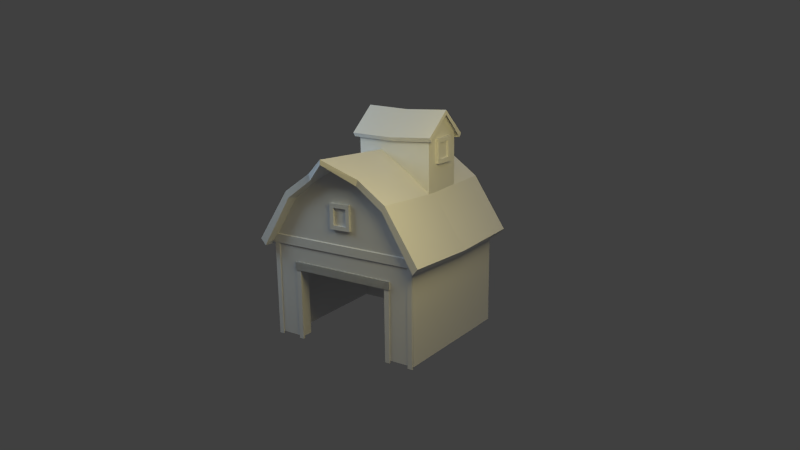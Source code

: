 # Source: farm_barn_01.blend  (saved by Blender 2.59.0; exported with 4.5.12 LTS)
import bpy
from mathutils import Matrix  # noqa: F401  (used for matrix-valued properties, if any)

bpy.ops.wm.read_factory_settings(use_empty=True)
scene = bpy.context.scene
scene.name = 'Scene'

# ---- collections
col_collection_1 = bpy.data.collections.new('Collection 1'); scene.collection.children.link(col_collection_1)

# ---- materials (node trees are filled in below, after node groups)
mat_farm_barn = bpy.data.materials.new('farm_barn')
mat_farm_barn.alpha_threshold = 0.0
mat_farm_barn.use_transparent_shadow = False
mat_farm_barn.roughness = 0.5
mat_farm_barn.specular_intensity = 0.0
mat_farm_barn.line_color = (0.0, 0.0, 0.0, 1.0)

# ---- material node trees

# ---- world
world_world = bpy.data.worlds.new('World'); scene.world = world_world
world_world.color = (0.05088, 0.05088, 0.05088)
world_world.use_sun_shadow = False
world_world.sun_shadow_jitter_overblur = 0.0
world_world.cycles.sampling_method = 'MANUAL'
world_world.cycles.sample_map_resolution = 256

# ---- cameras
cam_camera = bpy.data.cameras.new('Camera')
cam_camera.clip_end = 100.0
cam_camera.lens = 35.0
cam_camera.ortho_scale = 7.314
cam_camera.dof.focus_distance = 0.0
cam_camera.dof.aperture_fstop = 128.0

# ---- lights
light_point_001 = bpy.data.lights.new('Point.001', 'POINT')
light_point_001.color = (1.0, 0.8416, 0.3305)
light_point_001.transmission_factor = 0.0
light_point_001.energy = 200.0
light_point_001.shadow_buffer_clip_start = 0.5
light_point_001.shadow_soft_size = 1.0
light_point_001.shadow_maximum_resolution = 0.006
light_point_001.use_absolute_resolution = True
light_point_001.cycles.use_multiple_importance_sampling = False
light_point = bpy.data.lights.new('Point', 'POINT')
light_point.color = (0.5765, 0.8011, 1.0)
light_point.transmission_factor = 0.0
light_point.energy = 200.0
light_point.shadow_buffer_clip_start = 0.5
light_point.shadow_soft_size = 1.0
light_point.shadow_maximum_resolution = 0.006
light_point.use_absolute_resolution = True
light_point.cycles.use_multiple_importance_sampling = False
light_hemi = bpy.data.lights.new('Hemi', 'SUN')
light_hemi.transmission_factor = 0.0
light_hemi.angle = 1.571
light_hemi.energy = 0.5
light_hemi.shadow_buffer_clip_start = 0.5
light_hemi.shadow_soft_size = 1.0
light_hemi.shadow_cascade_max_distance = 1000.0
light_hemi.cycles.use_multiple_importance_sampling = False

# ---- meshes
me_farm_barn_mesh = bpy.data.meshes.new('farm_barn_mesh')
me_farm_barn_mesh.from_pydata([(1.182, -4.4e-05, -1.0), (1.182, 0.9813, -1.0), (1.182, 0.9813, 1.0), (1.182, -4.4e-05, 1.0), (1.182, 1.369, -1.0), (1.182, 1.369, 1.0), (-1.13, -4.4e-05, 1.0), (-1.13, 0.9813, 1.0), (-1.13, 0.9813, -1.0), (-1.13, -4.4e-05, -1.0), (-1.13, 1.369, 1.0), (-1.13, 1.369, -1.0), (0.7358, 2.074, 1.0), (0.7359, 0.9819, 1.0), (0.7359, -4.4e-05, 1.0), (-0.001234, 2.586, 1.0), (-0.001233, 0.9822, 1.0), (-0.001233, -4.4e-05, 1.0), (0.7359, -4.4e-05, -1.0), (0.7359, 0.9819, -1.0), (0.7359, 2.074, -1.0), (-0.001233, 0.9822, -1.0), (-0.001233, 2.586, -1.0), (-0.7074, 2.074, 1.0), (-0.7074, 0.9819, 1.0), (-0.7074, -4.4e-05, 1.0), (-0.7074, 0.9819, -1.0), (-0.7074, 2.074, -1.0), (-0.7074, -4.4e-05, -1.0), (-0.001233, 0.9822, -1.0), (-0.7074, 0.9819, -1.0), (-0.7074, -4.4e-05, -1.0), (-0.7074, 0.9819, -0.8416), (-0.7074, -4.4e-05, -0.8416), (0.7359, 0.9819, -0.8416), (-0.001233, 0.9822, -0.8416), (0.7359, -4.4e-05, -0.8416), (0.9817, -4.4e-05, -0.8416), (0.9817, 0.9819, -0.8416), (1.045, -4.4e-05, 0.882), (0.9817, 0.9819, 0.882), (-0.9648, -4.4e-05, 0.882), (-0.9024, 0.9819, 0.882), (-0.9024, -4.4e-05, -0.8331), (-0.9024, 0.9819, -0.8331), (-1.283, 1.378, -1.126), (-0.8016, 2.114, -1.126), (-0.7572, 2.027, -1.126), (-1.207, 1.291, -1.126), (0.8292, 2.114, -1.126), (1.339, 1.378, -1.126), (1.259, 1.291, -1.126), (0.7863, 2.027, -1.126), (-0.3892, 2.397, -1.126), (-0.3669, 2.31, -1.126), (-0.0037, 2.653, -1.377), (-0.002008, 2.586, -1.377), (0.4127, 2.391, -1.126), (0.3922, 2.303, -1.126), (0.8292, 2.114, 1.143), (0.4127, 2.391, 1.143), (0.3922, 2.303, 1.143), (0.7863, 2.027, 1.143), (-0.0037, 2.685, 1.457), (-0.002009, 2.598, 1.457), (-0.3892, 2.407, 1.143), (-0.3669, 2.32, 1.143), (-0.8016, 2.114, 1.143), (-0.7572, 2.027, 1.143), (1.339, 1.378, 1.143), (1.259, 1.291, 1.143), (-1.283, 1.378, 1.143), (-1.207, 1.291, 1.143), (-1.273, 1.329, 0.02681), (-0.7953, 2.058, 0.02681), (0.823, 2.058, 0.02681), (1.329, 1.329, 0.02681), (-0.3861, 2.363, 0.02681), (-0.003539, 2.597, 0.06353), (0.4097, 2.316, 0.02681), (1.25, 1.248, 0.02681), (-1.197, 1.248, 0.02681), (-0.7735, 0.9819, -1.02), (-0.7735, 1.093, -1.02), (0.8107, 1.102, -1.02), (0.8107, 0.9822, -1.02), (-0.7735, 1.093, -0.9727), (0.8107, 1.102, -0.9727), (0.8107, 0.9822, -0.9727), (-0.7735, 0.9819, -0.9727), (-1.158, 1.327, -1.015), (1.201, 1.327, -1.015), (1.201, 1.305, -0.9802), (-1.158, 1.304, -0.9802), (1.201, 1.451, -1.015), (-1.158, 1.442, -1.015), (-1.158, 1.463, -0.9802), (1.201, 1.475, -0.9802), (-1.094, 1.474, -0.005624), (-1.103, 1.434, 0.8496), (-1.103, 1.434, -0.8884), (1.086, 1.497, -0.005623), (1.095, 1.457, -0.8884), (1.095, 1.457, 0.8496), (-0.7014, 1.993, 0.8496), (0.7309, 1.993, 0.8496), (-0.3391, 2.275, 0.8496), (-0.000603, 2.526, 1.089), (0.3651, 2.269, 0.8496), (0.7309, 1.993, -0.8884), (0.3651, 2.269, -0.8884), (-0.000603, 2.526, -1.081), (-0.3391, 2.275, -0.8884), (-0.7014, 1.993, -0.8884), (-0.7932, 1.907, 0.5464), (-0.7932, 2.861, 0.5464), (-0.7921, 3.139, 0.2324), (-0.7921, 1.907, 0.2324), (0.3576, 2.861, 0.5733), (0.3576, 2.321, 0.5733), (0.3587, 2.321, 0.2593), (0.3587, 3.139, 0.2593), (-0.7909, 2.861, -0.09542), (-0.7909, 1.907, -0.09542), (0.3598, 2.321, -0.06852), (0.3598, 2.861, -0.06852), (0.4195, 2.765, 0.6061), (0.4207, 3.092, 0.2579), (0.4207, 3.157, 0.2612), (0.4195, 2.821, 0.6492), (-0.8541, 3.092, 0.233), (-0.8553, 2.749, 0.5849), (-0.8553, 2.802, 0.6238), (-0.8541, 3.157, 0.2314), (0.422, 2.754, -0.1082), (0.422, 2.809, -0.1456), (-0.8528, 2.77, -0.1288), (-0.8528, 2.829, -0.1703), (-0.2154, 2.792, -0.1579), (-0.2167, 3.13, 0.2463), (-0.2179, 2.784, 0.6365), (-0.2154, 2.735, -0.1185), (-0.2179, 2.73, 0.5955), (-0.8358, 2.784, 0.06514), (-0.8358, 2.798, 0.3879), (-0.7764, 2.798, 0.3879), (-0.7764, 2.784, 0.06514), (-0.8358, 2.449, 0.07745), (-0.7764, 2.449, 0.07745), (-0.8358, 2.449, 0.3845), (-0.7764, 2.449, 0.3845), (-0.8098, 2.513, 0.3247), (-0.8098, 2.741, 0.3163), (-0.8098, 2.733, 0.1152), (-0.8098, 2.505, 0.1236), (-0.8353, 2.505, 0.1236), (-0.8353, 2.513, 0.3247), (-0.8353, 2.741, 0.3163), (-0.8353, 2.733, 0.1152), (-0.01039, 2.806, -0.07717), (-0.01039, 2.499, -0.07717), (0.000583, 2.499, 0.5656), (0.000583, 2.806, 0.5656), (0.1468, 1.664, -1.04), (-0.1683, 1.666, -1.039), (-0.112, 1.722, -1.039), (0.09116, 1.721, -1.039), (-0.166, 2.019, -1.039), (-0.1104, 1.962, -1.039), (0.1491, 2.016, -1.04), (0.09273, 1.96, -1.039), (0.09279, 1.96, -1.01), (-0.1103, 1.962, -1.009), (0.09122, 1.721, -1.01), (-0.1119, 1.722, -1.009), (0.1469, 1.664, -0.9711), (-0.1682, 1.666, -0.9704), (-0.1658, 2.019, -0.9703), (0.1492, 2.016, -0.971), (1.201, 1.327, 1.022), (1.201, 1.442, 1.022), (-1.158, 1.451, 1.01), (-1.158, 1.327, 1.01), (1.201, 1.463, 0.9872), (-1.158, 1.475, 0.9752), (-1.158, 1.305, 0.9752), (1.201, 1.304, 0.9872), (-0.689, -0.03627, -1.012), (-0.6887, 0.9808, -1.012), (-0.6887, 0.9808, -0.9813), (-0.689, -0.03627, -0.9813), (-0.7653, 0.9808, -1.012), (-0.7602, -0.03624, -1.012), (-0.7602, -0.03624, -0.9813), (-0.7653, 0.9808, -0.9813), (0.8015, -0.03627, -1.012), (0.7303, -0.03624, -1.012), (0.7252, 0.9808, -1.012), (0.8018, 0.9808, -1.012), (0.7303, -0.03624, -0.9813), (0.7252, 0.9808, -0.9813), (0.8018, 0.9808, -0.9813), (0.8015, -0.03627, -0.9813), (-1.044, -0.03627, -1.012), (-1.115, -0.03624, -1.012), (-1.12, 1.33, -1.012), (-1.044, 1.33, -1.012), (-1.115, -0.03624, -0.9813), (-1.12, 1.33, -0.9813), (-1.044, 1.33, -0.9813), (-1.044, -0.03627, -0.9813), (1.176, -0.03627, -1.012), (1.177, 1.33, -1.012), (1.177, 1.33, -0.9813), (1.176, -0.03627, -0.9813), (1.1, 1.33, -1.012), (1.105, -0.03624, -1.012), (1.105, -0.03624, -0.9813), (1.1, 1.33, -0.9813), (-0.7735, 0.9819, -1.02), (0.8107, 0.9822, -1.02), (0.8107, 0.9822, -0.9727), (-0.7735, 0.9819, -0.9727), (0.8107, 1.102, -1.02), (-0.7735, 1.093, -1.02), (-0.7735, 1.093, -0.9727), (0.8107, 1.102, -0.9727), (-0.7735, 0.9819, -1.02), (-0.7735, 1.093, -1.02), (0.8107, 1.102, -1.02), (0.8107, 0.9822, -1.02), (-0.7735, 1.093, -0.9727), (0.8107, 1.102, -0.9727), (0.8107, 0.9822, -0.9727), (-0.7735, 0.9819, -0.9727), (-0.1709, 1.72, -1.065), (-0.1709, 1.72, -1.065)], [(235, 236)], [(0, 1, 2, 3), (1, 4, 5, 2), (6, 7, 8, 9), (7, 10, 11, 8), (12, 13, 2, 5), (13, 14, 3, 2), (15, 16, 13, 12), (16, 17, 14, 13), (1, 0, 18, 19), (19, 20, 4, 1), (21, 22, 20, 19), (23, 24, 16, 15), (24, 25, 17, 16), (10, 7, 24, 23), (7, 6, 25, 24), (26, 27, 22, 21), (9, 8, 26, 28), (8, 11, 27, 26), (26, 21, 29, 30), (21, 19, 29), (28, 26, 30, 31), (31, 30, 32, 33), (29, 19, 34, 35), (30, 29, 35, 32), (34, 36, 37, 38), (38, 37, 39, 40), (40, 39, 41, 42), (42, 41, 43, 44), (33, 32, 44, 43), (45, 46, 47, 48), (49, 50, 51, 52), (46, 53, 54, 47), (53, 55, 56, 54), (55, 57, 58, 56), (57, 49, 52, 58), (59, 60, 61, 62), (60, 63, 64, 61), (63, 65, 66, 64), (65, 67, 68, 66), (69, 59, 62, 70), (67, 71, 72, 68), (45, 73, 74, 46), (73, 71, 67, 74), (49, 75, 76, 50), (75, 59, 69, 76), (53, 77, 78, 55), (77, 65, 63, 78), (46, 74, 77, 53), (74, 67, 65, 77), (57, 79, 75, 49), (79, 60, 59, 75), (55, 78, 79, 57), (78, 63, 60, 79), (50, 76, 80, 51), (76, 69, 70, 80), (71, 73, 81, 72), (73, 45, 48, 81), (82, 83, 84, 85), (84, 83, 86, 87), (85, 84, 87, 88), (83, 82, 89, 86), (82, 85, 88, 89), (90, 91, 92, 93), (94, 95, 96, 97), (90, 95, 94, 91), (72, 81, 98, 99), (81, 48, 100, 98), (51, 80, 101, 102), (80, 70, 103, 101), (68, 72, 99, 104), (70, 62, 105, 103), (66, 68, 104, 106), (64, 66, 106, 107), (61, 64, 107, 108), (62, 61, 108, 105), (58, 52, 109, 110), (56, 58, 110, 111), (54, 56, 111, 112), (47, 54, 112, 113), (52, 51, 102, 109), (48, 47, 113, 100), (114, 115, 116, 117), (118, 119, 120, 121), (117, 116, 122, 123), (121, 120, 124, 125), (126, 127, 128, 129), (130, 131, 132, 133), (127, 134, 135, 128), (136, 130, 133, 137), (135, 138, 139, 128), (138, 137, 133, 139), (128, 139, 140, 129), (139, 133, 132, 140), (134, 141, 138, 135), (141, 136, 137, 138), (131, 142, 140, 132), (142, 126, 129, 140), (143, 144, 145, 146), (147, 143, 146, 148), (144, 149, 150, 145), (149, 147, 148, 150), (151, 152, 153, 154), (155, 156, 151, 154), (156, 157, 152, 151), (158, 155, 154, 153), (157, 158, 153, 152), (144, 143, 158, 157), (143, 147, 155, 158), (149, 144, 157, 156), (147, 149, 156, 155), (122, 159, 160, 123), (159, 125, 124, 160), (114, 161, 162, 115), (161, 119, 118, 162), (18, 36, 34, 19), (163, 164, 165, 166), (164, 167, 168, 165), (169, 163, 166, 170), (167, 169, 170, 168), (168, 170, 171, 172), (170, 166, 173, 171), (165, 168, 172, 174), (166, 165, 174, 173), (174, 172, 171, 173), (164, 163, 175, 176), (167, 164, 176, 177), (163, 169, 178, 175), (169, 167, 177, 178), (179, 180, 181, 182), (181, 180, 183, 184), (179, 182, 185, 186), (187, 188, 189, 190), (191, 192, 193, 194), (187, 192, 191, 188), (195, 196, 197, 198), (197, 196, 199, 200), (195, 198, 201, 202), (203, 204, 205, 206), (205, 204, 207, 208), (203, 206, 209, 210), (211, 212, 213, 214), (215, 216, 217, 218), (211, 216, 215, 212), (219, 220, 221, 222), (223, 224, 225, 226), (219, 224, 223, 220), (227, 228, 229, 230), (229, 228, 231, 232), (227, 230, 233, 234)])
_uv = me_farm_barn_mesh.uv_layers.new(name='UVMap')
_uv.uv.foreach_set('vector', [0.9939, 0.01152, 0.9938, 0.1558, 0.6988, 0.1553, 0.6988, 0.01105, 0.9938, 0.1558, 0.9938, 0.2131, 0.6988, 0.2126, 0.6988, 0.1553, 0.9939, 0.01089, 0.9937, 0.1557, 0.6986, 0.1554, 0.6988, 0.01059, 0.9937, 0.1557, 0.9937, 0.213, 0.6986, 0.2127, 0.6986, 0.1554, 0.288, 0.317, 0.288, 0.1559, 0.3504, 0.1553, 0.3504, 0.2126, 0.288, 0.1559, 0.2881, 0.01098, 0.3505, 0.01105, 0.3504, 0.1553, 0.1764, 0.3925, 0.1765, 0.1558, 0.288, 0.1559, 0.288, 0.317, 0.1765, 0.1558, 0.1765, 0.01089, 0.2881, 0.01098, 0.288, 0.1559, 0.3575, 0.1551, 0.3576, 0.01026, 0.4234, 0.01032, 0.4233, 0.1552, 0.4233, 0.1552, 0.4231, 0.3164, 0.3574, 0.2123, 0.3575, 0.1551, 0.5248, 0.1557, 0.5245, 0.3924, 0.4231, 0.3164, 0.4233, 0.1552, 0.0747, 0.3166, 0.07475, 0.1554, 0.1765, 0.1558, 0.1764, 0.3925, 0.07475, 0.1554, 0.0748, 0.0105, 0.1765, 0.01089, 0.1765, 0.1558, 0.008984, 0.2122, 0.009003, 0.155, 0.07475, 0.1554, 0.0747, 0.3166, 0.009003, 0.155, 0.009053, 0.01018, 0.0748, 0.0105, 0.07475, 0.1554, 0.6362, 0.1554, 0.6361, 0.3166, 0.5245, 0.3924, 0.5248, 0.1557, 0.6988, 0.01059, 0.6986, 0.1554, 0.6362, 0.1554, 0.6364, 0.01053, 0.6986, 0.1554, 0.6986, 0.2127, 0.6361, 0.3166, 0.6362, 0.1554, 0.6362, 0.1554, 0.5248, 0.1557, 0.5245, 0.1558, 0.6362, 0.1554, 0.5248, 0.1557, 0.4233, 0.1552, 0.5245, 0.1558, 0.6364, 0.01053, 0.6362, 0.1554, 0.6362, 0.1554, 0.6363, 0.01053, 0.7225, 0.5611, 0.7226, 0.6659, 0.7421, 0.6659, 0.742, 0.5611, 0.7226, 0.7413, 0.7227, 0.8199, 0.7422, 0.8199, 0.7422, 0.7412, 0.7226, 0.6659, 0.7226, 0.7413, 0.7422, 0.7412, 0.7421, 0.6659, 0.9216, 0.9294, 0.9958, 0.9296, 0.9957, 0.9114, 0.9215, 0.9111, 0.9215, 0.9111, 0.9957, 0.9114, 0.9959, 0.8013, 0.9228, 0.8022, 0.9228, 0.8022, 0.9959, 0.8013, 0.9956, 0.6695, 0.9219, 0.6704, 0.9219, 0.6704, 0.9956, 0.6695, 0.9938, 0.5578, 0.9215, 0.5582, 0.9939, 0.5406, 0.9216, 0.541, 0.9215, 0.5582, 0.9938, 0.5578, 0.6731, 0.4811, 0.5279, 0.4799, 0.5337, 0.4669, 0.6777, 0.4626, 0.1874, 0.4783, 0.03864, 0.4803, 0.03469, 0.4612, 0.1816, 0.4652, 0.5279, 0.4799, 0.4433, 0.4735, 0.4521, 0.4559, 0.5337, 0.4669, 0.4433, 0.4735, 0.3664, 0.4476, 0.3724, 0.4316, 0.4521, 0.4559, 0.356, 0.4471, 0.2725, 0.4715, 0.2638, 0.454, 0.3485, 0.4283, 0.2725, 0.4715, 0.1874, 0.4783, 0.1816, 0.4652, 0.2638, 0.454, 0.1871, 0.8603, 0.2717, 0.8684, 0.262, 0.887, 0.1812, 0.8728, 0.2717, 0.8684, 0.3574, 0.908, 0.3462, 0.9186, 0.262, 0.887, 0.3698, 0.9061, 0.4466, 0.8683, 0.4566, 0.887, 0.3774, 0.9197, 0.4466, 0.8683, 0.5306, 0.8595, 0.5366, 0.8718, 0.4566, 0.887, 0.03969, 0.858, 0.1871, 0.8603, 0.1812, 0.8728, 0.03639, 0.8764, 0.5306, 0.8595, 0.6742, 0.8564, 0.6783, 0.874, 0.5366, 0.8718, 0.6731, 0.4811, 0.667, 0.6725, 0.528, 0.6733, 0.5279, 0.4799, 0.667, 0.6725, 0.6742, 0.8564, 0.5306, 0.8595, 0.528, 0.6733, 0.1874, 0.4783, 0.1885, 0.6729, 0.04587, 0.6728, 0.03864, 0.4803, 0.1885, 0.6729, 0.1871, 0.8603, 0.03969, 0.858, 0.04587, 0.6728, 0.4433, 0.4735, 0.4458, 0.6742, 0.3697, 0.6814, 0.3664, 0.4476, 0.4458, 0.6742, 0.4466, 0.8683, 0.3698, 0.9061, 0.3697, 0.6814, 0.5279, 0.4799, 0.528, 0.6733, 0.4458, 0.6742, 0.4433, 0.4735, 0.528, 0.6733, 0.5306, 0.8595, 0.4466, 0.8683, 0.4458, 0.6742, 0.2725, 0.4715, 0.2713, 0.6732, 0.1885, 0.6729, 0.1874, 0.4783, 0.2713, 0.6732, 0.2717, 0.8684, 0.1871, 0.8603, 0.1885, 0.6729, 0.356, 0.4471, 0.3531, 0.68, 0.2713, 0.6732, 0.2725, 0.4715, 0.3531, 0.68, 0.3574, 0.908, 0.2717, 0.8684, 0.2713, 0.6732, 0.03864, 0.4803, 0.04587, 0.6728, 0.02692, 0.6729, 0.01898, 0.4807, 0.04587, 0.6728, 0.03969, 0.858, 0.02017, 0.8577, 0.02692, 0.6729, 0.6742, 0.8564, 0.667, 0.6725, 0.6855, 0.6724, 0.6933, 0.856, 0.667, 0.6725, 0.6731, 0.4811, 0.6923, 0.4814, 0.6855, 0.6724, 0.8368, 0.5614, 0.808, 0.5616, 0.8083, 0.9181, 0.8394, 0.9179, 0.8083, 0.9181, 0.808, 0.5616, 0.7956, 0.5616, 0.7959, 0.9181, 0.8394, 0.9179, 0.8083, 0.9181, 0.8084, 0.9288, 0.8394, 0.9286, 0.808, 0.5616, 0.8368, 0.5614, 0.8367, 0.5507, 0.8079, 0.5509, 0.8368, 0.5614, 0.8394, 0.9179, 0.8517, 0.9178, 0.8492, 0.5614, 0.78, 0.5473, 0.7806, 0.9333, 0.7885, 0.9333, 0.7879, 0.5473, 0.7573, 0.9333, 0.7583, 0.5473, 0.7506, 0.5473, 0.7492, 0.9333, 0.78, 0.5473, 0.7583, 0.5473, 0.7573, 0.9333, 0.7806, 0.9333, 0.6933, 0.856, 0.6855, 0.6724, 0.701, 0.667, 0.7071, 0.8072, 0.6855, 0.6724, 0.6923, 0.4814, 0.7068, 0.5211, 0.701, 0.667, 0.01898, 0.4807, 0.02692, 0.6729, 0.01109, 0.6676, 0.004456, 0.5208, 0.02692, 0.6729, 0.02017, 0.8577, 0.00582, 0.8087, 0.01109, 0.6676, 0.5366, 0.8718, 0.6783, 0.874, 0.6739, 0.9234, 0.5384, 0.9176, 0.03639, 0.8764, 0.1812, 0.8728, 0.1799, 0.919, 0.04169, 0.9262, 0.4566, 0.887, 0.5366, 0.8718, 0.5384, 0.9176, 0.4773, 0.9259, 0.3774, 0.9197, 0.4566, 0.887, 0.4773, 0.9259, 0.4219, 0.942, 0.262, 0.887, 0.3462, 0.9186, 0.3024, 0.9442, 0.2419, 0.927, 0.1812, 0.8728, 0.262, 0.887, 0.2419, 0.927, 0.1799, 0.919, 0.2638, 0.454, 0.1816, 0.4652, 0.1816, 0.4259, 0.2488, 0.4185, 0.3485, 0.4283, 0.2638, 0.454, 0.2488, 0.4185, 0.3219, 0.3948, 0.4521, 0.4559, 0.3724, 0.4316, 0.4063, 0.4047, 0.467, 0.421, 0.5337, 0.4669, 0.4521, 0.4559, 0.467, 0.421, 0.5337, 0.428, 0.1816, 0.4652, 0.03469, 0.4612, 0.03958, 0.4189, 0.1816, 0.4259, 0.6777, 0.4626, 0.5337, 0.4669, 0.5337, 0.428, 0.6731, 0.4206, 0.7517, 0.2169, 0.7517, 0.354, 0.7021, 0.3956, 0.7021, 0.2172, 0.9282, 0.354, 0.9282, 0.2796, 0.9764, 0.2796, 0.9764, 0.3966, 0.702, 0.217, 0.702, 0.3957, 0.7517, 0.3535, 0.7517, 0.217, 0.9763, 0.3957, 0.9763, 0.2799, 0.9282, 0.2799, 0.9282, 0.3543, 0.933, 0.378, 0.9331, 0.4425, 0.9249, 0.4492, 0.9235, 0.379, 0.7379, 0.4444, 0.7385, 0.379, 0.7471, 0.3803, 0.7463, 0.4527, 0.9333, 0.4575, 0.9328, 0.5239, 0.924, 0.5224, 0.9249, 0.4492, 0.7379, 0.5247, 0.7379, 0.4594, 0.7463, 0.4527, 0.7476, 0.5236, 0.924, 0.5224, 0.8359, 0.5252, 0.8356, 0.4509, 0.9249, 0.4492, 0.8359, 0.5252, 0.7476, 0.5236, 0.7463, 0.4527, 0.8356, 0.4509, 0.9249, 0.4492, 0.8356, 0.4509, 0.8352, 0.3774, 0.9235, 0.379, 0.8356, 0.4509, 0.7463, 0.4527, 0.7471, 0.3803, 0.8352, 0.3774, 0.924, 0.5339, 0.8362, 0.5368, 0.8359, 0.5252, 0.924, 0.5224, 0.8362, 0.5368, 0.7481, 0.535, 0.7476, 0.5236, 0.8359, 0.5252, 0.7471, 0.3689, 0.8349, 0.3659, 0.8352, 0.3774, 0.7471, 0.3803, 0.8349, 0.3659, 0.923, 0.3675, 0.9235, 0.379, 0.8352, 0.3774, 0.3176, 0.3713, 0.3854, 0.3751, 0.3845, 0.3913, 0.3165, 0.3862, 0.3185, 0.2982, 0.3176, 0.3713, 0.3033, 0.3711, 0.3042, 0.298, 0.3854, 0.3751, 0.3863, 0.2962, 0.4017, 0.2964, 0.4008, 0.3752, 0.3863, 0.2962, 0.3185, 0.2982, 0.3177, 0.2833, 0.3859, 0.2799, 0.3708, 0.3133, 0.3706, 0.3574, 0.3337, 0.3568, 0.3339, 0.3134, 0.3306, 0.3101, 0.3739, 0.3094, 0.3708, 0.3133, 0.3339, 0.3134, 0.3739, 0.3094, 0.3733, 0.3615, 0.3706, 0.3574, 0.3708, 0.3133, 0.33, 0.3596, 0.3306, 0.3101, 0.3339, 0.3134, 0.3337, 0.3568, 0.3733, 0.3615, 0.33, 0.3596, 0.3337, 0.3568, 0.3706, 0.3574, 0.3854, 0.3751, 0.3176, 0.3713, 0.33, 0.3596, 0.3733, 0.3615, 0.3176, 0.3713, 0.3185, 0.2982, 0.3306, 0.3101, 0.33, 0.3596, 0.3863, 0.2962, 0.3854, 0.3751, 0.3733, 0.3615, 0.3739, 0.3094, 0.3185, 0.2982, 0.3863, 0.2962, 0.3739, 0.3094, 0.3306, 0.3101, 0.7517, 0.3535, 0.8733, 0.3535, 0.8733, 0.307, 0.7517, 0.217, 0.8733, 0.3535, 0.9282, 0.3543, 0.9282, 0.2799, 0.8733, 0.307, 0.7517, 0.2169, 0.8735, 0.307, 0.8735, 0.354, 0.7517, 0.354, 0.8735, 0.307, 0.9282, 0.2796, 0.9282, 0.354, 0.8735, 0.354, 0.7228, 0.9247, 0.7423, 0.9247, 0.7422, 0.8199, 0.7227, 0.8199, 0.3185, 0.2982, 0.3863, 0.2962, 0.3739, 0.3094, 0.3306, 0.3101, 0.3863, 0.2962, 0.3854, 0.3751, 0.3733, 0.3615, 0.3739, 0.3094, 0.3176, 0.3713, 0.3185, 0.2982, 0.3306, 0.3101, 0.33, 0.3596, 0.3854, 0.3751, 0.3176, 0.3713, 0.33, 0.3596, 0.3733, 0.3615, 0.3733, 0.3615, 0.33, 0.3596, 0.3337, 0.3568, 0.3706, 0.3574, 0.33, 0.3596, 0.3306, 0.3101, 0.3339, 0.3134, 0.3337, 0.3568, 0.3739, 0.3094, 0.3733, 0.3615, 0.3706, 0.3574, 0.3708, 0.3133, 0.3306, 0.3101, 0.3739, 0.3094, 0.3708, 0.3133, 0.3339, 0.3134, 0.3708, 0.3133, 0.3706, 0.3574, 0.3337, 0.3568, 0.3339, 0.3134, 0.3863, 0.2962, 0.3185, 0.2982, 0.3177, 0.2833, 0.3859, 0.2799, 0.3854, 0.3751, 0.3863, 0.2962, 0.4017, 0.2964, 0.4008, 0.3752, 0.3185, 0.2982, 0.3176, 0.3713, 0.3033, 0.3711, 0.3042, 0.298, 0.3176, 0.3713, 0.3854, 0.3751, 0.3845, 0.3913, 0.3165, 0.3862, 0.78, 0.5473, 0.7583, 0.5473, 0.7573, 0.9333, 0.7806, 0.9333, 0.7573, 0.9333, 0.7583, 0.5473, 0.7506, 0.5473, 0.7492, 0.9333, 0.78, 0.5473, 0.7806, 0.9333, 0.7885, 0.9333, 0.7879, 0.5473, 0.8368, 0.5614, 0.8394, 0.9179, 0.8517, 0.9178, 0.8492, 0.5614, 0.8083, 0.9181, 0.808, 0.5616, 0.7956, 0.5616, 0.7959, 0.9181, 0.8992, 0.5698, 0.8704, 0.57, 0.8708, 0.9265, 0.9018, 0.9263, 0.8992, 0.5698, 0.8704, 0.57, 0.8708, 0.9265, 0.9018, 0.9263, 0.8708, 0.9265, 0.8704, 0.57, 0.858, 0.57, 0.8584, 0.9265, 0.8992, 0.5698, 0.9018, 0.9263, 0.9142, 0.9262, 0.9116, 0.5698, 0.8992, 0.5698, 0.8704, 0.57, 0.8708, 0.9265, 0.9018, 0.9263, 0.8708, 0.9265, 0.8704, 0.57, 0.858, 0.57, 0.8584, 0.9265, 0.8992, 0.5698, 0.9018, 0.9263, 0.9142, 0.9262, 0.9116, 0.5698, 0.8992, 0.5698, 0.9018, 0.9263, 0.9142, 0.9262, 0.9116, 0.5698, 0.8708, 0.9265, 0.8704, 0.57, 0.858, 0.57, 0.8584, 0.9265, 0.8992, 0.5698, 0.8704, 0.57, 0.8708, 0.9265, 0.9018, 0.9263, 0.8368, 0.5614, 0.8394, 0.9179, 0.8517, 0.9178, 0.8492, 0.5614, 0.8083, 0.9181, 0.808, 0.5616, 0.7956, 0.5616, 0.7959, 0.9181, 0.8368, 0.5614, 0.808, 0.5616, 0.8083, 0.9181, 0.8394, 0.9179, 0.8368, 0.5614, 0.808, 0.5616, 0.8083, 0.9181, 0.8394, 0.9179, 0.8083, 0.9181, 0.808, 0.5616, 0.7956, 0.5616, 0.7959, 0.9181, 0.8368, 0.5614, 0.8394, 0.9179, 0.8517, 0.9178, 0.8492, 0.5614])
me_farm_barn_mesh.materials.append(mat_farm_barn)
me_farm_barn_mesh.use_remesh_preserve_volume = False
me_farm_barn_mesh.use_remesh_preserve_attributes = False
me_farm_barn_mesh.use_mirror_vertex_groups = False
me_farm_barn_mesh.update()

# ---- objects
ob_point_001 = bpy.data.objects.new('Point.001', light_point_001)
ob_point = bpy.data.objects.new('Point', light_point)
ob_hemi = bpy.data.objects.new('Hemi', light_hemi)
ob_farm_barn = bpy.data.objects.new('farm_barn', me_farm_barn_mesh)
ob_camera = bpy.data.objects.new('Camera', cam_camera)

# ---- transforms, parenting, visibility, modifiers, constraints
ob_point_001.location = (3.0, -2.0, 4.0)
ob_point_001.lineart.crease_threshold = 0.0
ob_point.location = (-3.0, -2.0, 4.0)
ob_point.lineart.crease_threshold = 0.0
ob_hemi.location = (0.0, 0.0, 7.0)
ob_hemi.lineart.crease_threshold = 0.0
ob_farm_barn.location = (0.0, 0.0, 0.0)
ob_farm_barn.rotation_euler = (1.571, -0.0, 3.142)
ob_farm_barn.lineart.crease_threshold = 0.0
ob_camera.location = (6.246, -8.635, 4.326)
ob_camera.rotation_euler = (1.312, 0.01082, 0.6042)
ob_camera.lock_rotations_4d = False
ob_camera.empty_display_type = 'ARROWS'
ob_camera.color = (0.0, 0.0, 0.0, 0.0)
ob_camera.display_type = 'WIRE'
ob_camera.lineart.crease_threshold = 0.0

# ---- collection membership
col_collection_1.objects.link(ob_point_001)
col_collection_1.objects.link(ob_point)
col_collection_1.objects.link(ob_hemi)
col_collection_1.objects.link(ob_farm_barn)
col_collection_1.objects.link(ob_camera)

# ---- scene / render settings (as saved in the file)
scene.camera = ob_camera
scene.frame_start = 1; scene.frame_end = 250; scene.frame_set(1)
scene.render.engine = 'BLENDER_EEVEE_NEXT'
scene.render.image_settings.color_mode = 'RGB'
scene.render.image_settings.compression = 90
scene.render.resolution_percentage = 50
scene.render.dither_intensity = 0.0
scene.render.bake_margin = 2
scene.render.bake_bias = 0.0
scene.cycles.use_denoising = False
scene.cycles.samples = 10
scene.cycles.sampling_pattern = 'TABULATED_SOBOL'
scene.cycles.light_sampling_threshold = 0.0
scene.cycles.use_adaptive_sampling = False
scene.cycles.use_light_tree = False
scene.cycles.blur_glossy = 0.0
scene.cycles.volume_bounces = 1
scene.cycles.pixel_filter_type = 'GAUSSIAN'
scene.cycles.sample_clamp_indirect = 0.0
scene.view_settings.view_transform = 'Standard'
bpy.context.view_layer.update()
